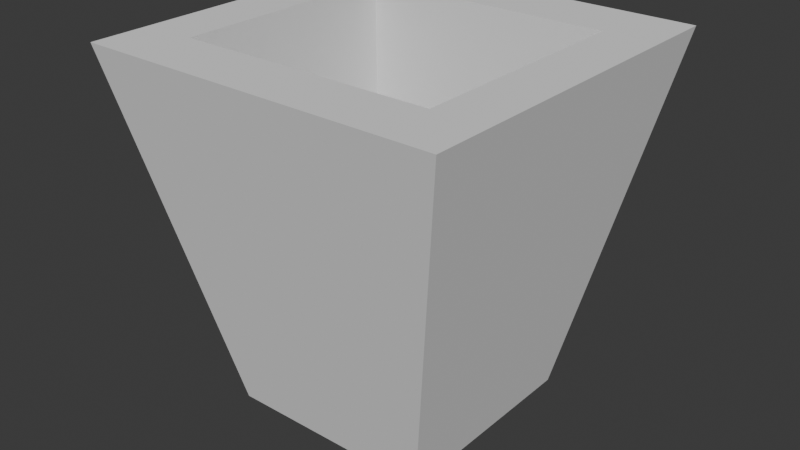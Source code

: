 # Source: bucket.blend  (saved by Blender 4.1.23; exported with 4.5.12 LTS)
import bpy
from mathutils import Matrix  # noqa: F401  (used for matrix-valued properties, if any)

bpy.ops.wm.read_factory_settings(use_empty=True)
scene = bpy.context.scene
scene.name = 'Scene'

# ---- collections
col_collection = bpy.data.collections.new('Collection'); scene.collection.children.link(col_collection)

# ---- world
world_world = bpy.data.worlds.new('World'); scene.world = world_world
world_world.use_nodes = True; world_world.node_tree.nodes.clear()
_N = world_world.node_tree.nodes; _L = world_world.node_tree.links
n0 = _N.new('ShaderNodeOutputWorld'); n0.name = 'World Output'; n0.location = (300, 300)
n1 = _N.new('ShaderNodeBackground'); n1.name = 'Background'; n1.location = (10, 300)
n1.inputs[0].default_value = (0.05088, 0.05088, 0.05088, 1.0)
_L.new(n1.outputs[0], n0.inputs[0])
n0.is_active_output = True
world_world.color = (0.05088, 0.05088, 0.05088)
world_world.use_sun_shadow = False
world_world.sun_shadow_jitter_overblur = 0.0

# ---- meshes
me_cube_001 = bpy.data.meshes.new('Cube.001')
me_cube_001.from_pydata([(-0.5801, -0.5801, -1.0), (-1.0, -1.0, 1.0), (-0.5801, 0.5801, -1.0), (-1.0, 1.0, 1.0), (0.5801, -0.5801, -1.0), (1.0, -1.0, 1.0), (0.5801, 0.5801, -1.0), (1.0, 1.0, 1.0), (-0.4501, 0.5801, -1.0), (-0.776, 1.0, 1.0), (-0.4501, -0.5801, -1.0), (-0.776, -1.0, 1.0), (0.7749, 1.0, 1.0), (0.4495, -0.5801, -1.0), (0.4495, 0.5801, -1.0), (0.7749, -1.0, 1.0), (-0.5801, 0.411, -1.0), (-1.0, 0.7085, 1.0), (0.5801, 0.411, -1.0), (1.0, 0.7085, 1.0), (-0.7059, 0.6434, 1.0), (-0.4501, 0.411, -1.0), (0.7049, 0.6434, 1.0), (0.4495, 0.411, -1.0), (-0.5801, -0.4248, -1.0), (1.0, -0.7324, 1.0), (-0.7059, -0.6673, 1.0), (-0.4501, -0.4248, -1.0), (0.7049, -0.6673, 1.0), (0.4495, -0.4248, -1.0), (-1.0, -0.7324, 1.0), (0.5801, -0.4248, -1.0), (-0.7059, 0.6434, -0.1726), (0.7049, 0.6434, -0.1726), (-0.7059, -0.6673, -0.1726), (0.7049, -0.6673, -0.1726)], [], [(16, 17, 3, 2), (14, 12, 7, 6), (31, 25, 5, 4), (10, 11, 1, 0), (29, 31, 4, 13), (26, 30, 1, 11), (28, 26, 11, 15), (24, 27, 10, 0), (13, 15, 11, 10), (2, 3, 9, 8), (4, 5, 15, 13), (25, 28, 15, 5), (27, 29, 13, 10), (8, 9, 12, 14), (8, 14, 23, 21), (7, 12, 22, 19), (2, 8, 21, 16), (12, 9, 20, 22), (9, 3, 17, 20), (14, 6, 18, 23), (6, 7, 19, 18), (24, 30, 17, 16), (0, 1, 30, 24), (21, 23, 29, 27), (19, 22, 28, 25), (16, 21, 27, 24), (28, 22, 33, 35), (20, 17, 30, 26), (23, 18, 31, 29), (18, 19, 25, 31), (33, 32, 34, 35), (20, 26, 34, 32), (26, 28, 35, 34), (22, 20, 32, 33)])
_uv = me_cube_001.uv_layers.new(name='UVMap')
_uv.uv.foreach_set('vector', [0.375, 0.2136, 0.625, 0.2136, 0.625, 0.25, 0.375, 0.25, 0.375, 0.4719, 0.625, 0.4719, 0.625, 0.5, 0.375, 0.5, 0.375, 0.7165, 0.625, 0.7165, 0.625, 0.75, 0.375, 0.75, 0.375, 0.972, 0.625, 0.972, 0.625, 1.0, 0.375, 1.0, 0.3469, 0.7165, 0.375, 0.7165, 0.375, 0.75, 0.3469, 0.75, 0.847, 0.7165, 0.875, 0.7165, 0.875, 0.75, 0.847, 0.75, 0.6531, 0.7165, 0.847, 0.7165, 0.847, 0.75, 0.6531, 0.75, 0.125, 0.7165, 0.153, 0.7165, 0.153, 0.75, 0.125, 0.75, 0.375, 0.7781, 0.625, 0.7781, 0.625, 0.972, 0.375, 0.972, 0.375, 0.25, 0.625, 0.25, 0.625, 0.278, 0.375, 0.278, 0.375, 0.75, 0.625, 0.75, 0.625, 0.7781, 0.375, 0.7781, 0.625, 0.7165, 0.6531, 0.7165, 0.6531, 0.75, 0.625, 0.75, 0.153, 0.7165, 0.3469, 0.7165, 0.3469, 0.75, 0.153, 0.75, 0.375, 0.278, 0.625, 0.278, 0.625, 0.4719, 0.375, 0.4719, 0.153, 0.5, 0.3469, 0.5, 0.3469, 0.5364, 0.153, 0.5364, 0.625, 0.5, 0.6531, 0.5, 0.6531, 0.5364, 0.625, 0.5364, 0.125, 0.5, 0.153, 0.5, 0.153, 0.5364, 0.125, 0.5364, 0.6531, 0.5, 0.847, 0.5, 0.847, 0.5364, 0.6531, 0.5364, 0.847, 0.5, 0.875, 0.5, 0.875, 0.5364, 0.847, 0.5364, 0.3469, 0.5, 0.375, 0.5, 0.375, 0.5364, 0.3469, 0.5364, 0.375, 0.5, 0.625, 0.5, 0.625, 0.5364, 0.375, 0.5364, 0.375, 0.03345, 0.625, 0.03345, 0.625, 0.2136, 0.375, 0.2136, 0.375, 0.0, 0.625, 0.0, 0.625, 0.03345, 0.375, 0.03345, 0.153, 0.5364, 0.3469, 0.5364, 0.3469, 0.7165, 0.153, 0.7165, 0.625, 0.5364, 0.6531, 0.5364, 0.6531, 0.7165, 0.625, 0.7165, 0.125, 0.5364, 0.153, 0.5364, 0.153, 0.7165, 0.125, 0.7165, 0.6531, 0.7165, 0.6531, 0.5364, 0.6531, 0.5364, 0.6531, 0.7165, 0.847, 0.5364, 0.875, 0.5364, 0.875, 0.7165, 0.847, 0.7165, 0.3469, 0.5364, 0.375, 0.5364, 0.375, 0.7165, 0.3469, 0.7165, 0.375, 0.5364, 0.625, 0.5364, 0.625, 0.7165, 0.375, 0.7165, 0.6531, 0.5364, 0.847, 0.5364, 0.847, 0.7165, 0.6531, 0.7165, 0.847, 0.5364, 0.847, 0.7165, 0.847, 0.7165, 0.847, 0.5364, 0.847, 0.7165, 0.6531, 0.7165, 0.6531, 0.7165, 0.847, 0.7165, 0.6531, 0.5364, 0.847, 0.5364, 0.847, 0.5364, 0.6531, 0.5364])
me_cube_001.update()

# ---- objects
ob_cube = bpy.data.objects.new('Cube', me_cube_001)

# ---- transforms, parenting, visibility, modifiers, constraints
ob_cube.location = (0.0, 0.0, 0.0)

# ---- collection membership
col_collection.objects.link(ob_cube)

# ---- scene / render settings (as saved in the file)
scene.frame_start = 1; scene.frame_end = 250; scene.frame_set(1)
scene.render.engine = 'BLENDER_EEVEE_NEXT'
scene.cycles.sampling_pattern = 'TABULATED_SOBOL'
scene.eevee.ray_tracing_options.trace_max_roughness = 0.0
bpy.context.view_layer.update()

# ---- added for rendering (the .blend has no active camera and no usable light): camera, sun
cam_auto = bpy.data.cameras.new('AutoCamera')
cam_auto.lens = 50.0
cam_auto.sensor_width = 36.0
cam_auto.clip_end = 1000.0
ob_auto_camera = bpy.data.objects.new('AutoCamera', cam_auto)
scene.collection.objects.link(ob_auto_camera)
ob_auto_camera.location = (3.20507, -3.84609, 2.56406)
ob_auto_camera.rotation_euler = (1.09748, -7.21219e-08, 0.694738)
scene.camera = ob_auto_camera
light_auto_sun = bpy.data.lights.new('AutoSun', 'SUN')
light_auto_sun.energy = 3.0
light_auto_sun.angle = 0.0523599
ob_auto_sun = bpy.data.objects.new('AutoSun', light_auto_sun)
scene.collection.objects.link(ob_auto_sun)
ob_auto_sun.rotation_euler = (0.872665, 0.174533, 0.523599)
bpy.context.view_layer.update()
